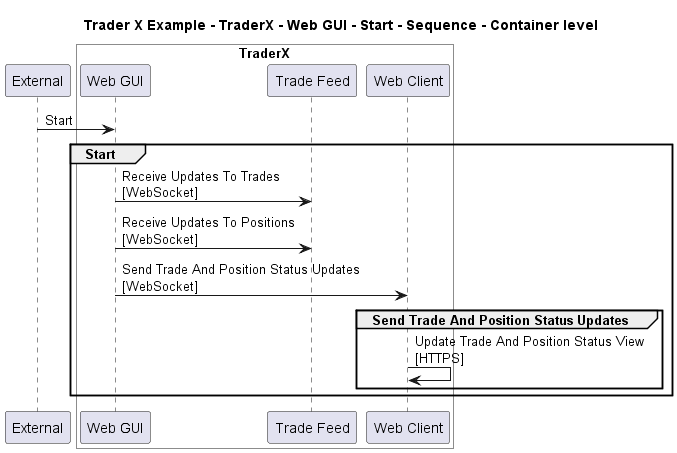

The diagram above was rendered by PlantUML. Its source (embedded in the PNG):
@startuml

title Trader X Example - TraderX - Web GUI - Start - Sequence - Container level

participant "External" as C4InterFlow.SoftwareSystems.ExternalSystem

box "TraderX" #White
    participant "Web GUI" as TraderXExample.SoftwareSystems.TraderX.Containers.WebGUI
    participant "Trade Feed" as TraderXExample.SoftwareSystems.TraderX.Containers.TradeFeed
    participant "Web Client" as TraderXExample.SoftwareSystems.TraderX.Containers.WebClient
end box


C4InterFlow.SoftwareSystems.ExternalSystem -> TraderXExample.SoftwareSystems.TraderX.Containers.WebGUI : Start
group Start
TraderXExample.SoftwareSystems.TraderX.Containers.WebGUI -> TraderXExample.SoftwareSystems.TraderX.Containers.TradeFeed : Receive Updates To Trades\n[WebSocket]
TraderXExample.SoftwareSystems.TraderX.Containers.WebGUI -> TraderXExample.SoftwareSystems.TraderX.Containers.TradeFeed : Receive Updates To Positions\n[WebSocket]
TraderXExample.SoftwareSystems.TraderX.Containers.WebGUI -> TraderXExample.SoftwareSystems.TraderX.Containers.WebClient : Send Trade And Position Status Updates\n[WebSocket]
group Send Trade And Position Status Updates
TraderXExample.SoftwareSystems.TraderX.Containers.WebClient -> TraderXExample.SoftwareSystems.TraderX.Containers.WebClient : Update Trade And Position Status View\n[HTTPS]
end
end


@enduml